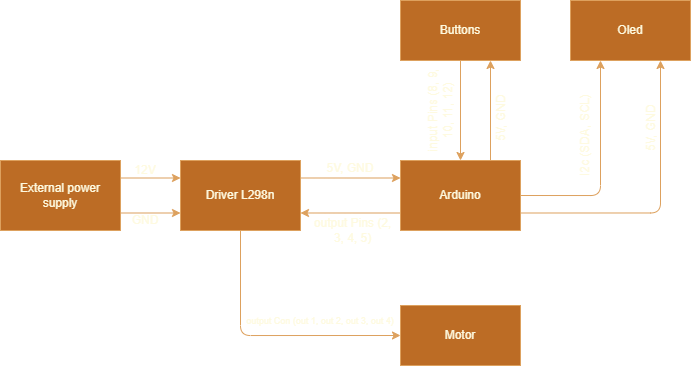

The diagram above was exported from draw.io. Its source (the exported page's mxGraphModel, read from the mxfile embedded in the PNG):
<mxGraphModel dx="760" dy="674" grid="1" gridSize="10" guides="1" tooltips="1" connect="1" arrows="1" fold="1" page="1" pageScale="1" pageWidth="827" pageHeight="1169" background="#283618" math="0" shadow="0">
  <root>
    <mxCell id="0" />
    <mxCell id="1" parent="0" />
    <mxCell id="2" style="edgeStyle=orthogonalEdgeStyle;curved=0;rounded=1;sketch=0;orthogonalLoop=1;jettySize=auto;html=1;exitX=1;exitY=0.5;exitDx=0;exitDy=0;entryX=0.25;entryY=1;entryDx=0;entryDy=0;fontColor=#FEFAE0;strokeColor=#DDA15E;fillColor=#BC6C25;" edge="1" source="6" target="12" parent="1">
      <mxGeometry relative="1" as="geometry" />
    </mxCell>
    <mxCell id="3" style="edgeStyle=orthogonalEdgeStyle;curved=0;rounded=1;sketch=0;orthogonalLoop=1;jettySize=auto;html=1;exitX=0.75;exitY=0;exitDx=0;exitDy=0;entryX=0.75;entryY=1;entryDx=0;entryDy=0;fontColor=#FEFAE0;strokeColor=#DDA15E;fillColor=#BC6C25;" edge="1" source="6" target="11" parent="1">
      <mxGeometry relative="1" as="geometry" />
    </mxCell>
    <mxCell id="4" style="edgeStyle=orthogonalEdgeStyle;curved=0;rounded=1;sketch=0;orthogonalLoop=1;jettySize=auto;html=1;exitX=1;exitY=0.75;exitDx=0;exitDy=0;entryX=0.75;entryY=1;entryDx=0;entryDy=0;fontColor=#FEFAE0;strokeColor=#DDA15E;fillColor=#BC6C25;" edge="1" source="6" target="12" parent="1">
      <mxGeometry relative="1" as="geometry" />
    </mxCell>
    <mxCell id="5" style="edgeStyle=orthogonalEdgeStyle;curved=0;rounded=1;sketch=0;orthogonalLoop=1;jettySize=auto;html=1;exitX=0;exitY=0.75;exitDx=0;exitDy=0;entryX=1;entryY=0.75;entryDx=0;entryDy=0;fontColor=#FEFAE0;strokeColor=#DDA15E;fillColor=#BC6C25;" edge="1" source="6" target="16" parent="1">
      <mxGeometry relative="1" as="geometry" />
    </mxCell>
    <mxCell id="6" value="Arduino" style="rounded=0;whiteSpace=wrap;html=1;fillColor=#BC6C25;strokeColor=#DDA15E;fontColor=#FEFAE0;" vertex="1" parent="1">
      <mxGeometry x="490" y="440" width="120" height="70" as="geometry" />
    </mxCell>
    <mxCell id="7" style="edgeStyle=orthogonalEdgeStyle;curved=0;rounded=1;sketch=0;orthogonalLoop=1;jettySize=auto;html=1;exitX=1;exitY=0.75;exitDx=0;exitDy=0;entryX=0;entryY=0.75;entryDx=0;entryDy=0;fontSize=9;fontColor=#FEFAE0;strokeColor=#DDA15E;fillColor=#BC6C25;" edge="1" source="9" target="16" parent="1">
      <mxGeometry relative="1" as="geometry" />
    </mxCell>
    <mxCell id="8" style="edgeStyle=orthogonalEdgeStyle;curved=0;rounded=1;sketch=0;orthogonalLoop=1;jettySize=auto;html=1;exitX=1;exitY=0.25;exitDx=0;exitDy=0;entryX=0;entryY=0.25;entryDx=0;entryDy=0;fontSize=9;fontColor=#FEFAE0;strokeColor=#DDA15E;fillColor=#BC6C25;" edge="1" source="9" target="16" parent="1">
      <mxGeometry relative="1" as="geometry" />
    </mxCell>
    <mxCell id="9" value="External power supply" style="rounded=0;whiteSpace=wrap;html=1;fillColor=#BC6C25;strokeColor=#DDA15E;fontColor=#FEFAE0;" vertex="1" parent="1">
      <mxGeometry x="90" y="440" width="120" height="70" as="geometry" />
    </mxCell>
    <mxCell id="10" style="edgeStyle=orthogonalEdgeStyle;curved=0;rounded=1;sketch=0;orthogonalLoop=1;jettySize=auto;html=1;exitX=0.5;exitY=1;exitDx=0;exitDy=0;entryX=0.5;entryY=0;entryDx=0;entryDy=0;fontColor=#FEFAE0;strokeColor=#DDA15E;fillColor=#BC6C25;" edge="1" source="11" target="6" parent="1">
      <mxGeometry relative="1" as="geometry" />
    </mxCell>
    <mxCell id="11" value="Buttons" style="rounded=0;whiteSpace=wrap;html=1;fillColor=#BC6C25;strokeColor=#DDA15E;fontColor=#FEFAE0;" vertex="1" parent="1">
      <mxGeometry x="490" y="280" width="120" height="60" as="geometry" />
    </mxCell>
    <mxCell id="12" value="Oled" style="rounded=0;whiteSpace=wrap;html=1;fillColor=#BC6C25;strokeColor=#DDA15E;fontColor=#FEFAE0;" vertex="1" parent="1">
      <mxGeometry x="660" y="280" width="120" height="60" as="geometry" />
    </mxCell>
    <mxCell id="13" value="Motor" style="rounded=0;whiteSpace=wrap;html=1;fillColor=#BC6C25;strokeColor=#DDA15E;fontColor=#FEFAE0;" vertex="1" parent="1">
      <mxGeometry x="490" y="585" width="120" height="60" as="geometry" />
    </mxCell>
    <mxCell id="14" style="edgeStyle=orthogonalEdgeStyle;curved=0;rounded=1;sketch=0;orthogonalLoop=1;jettySize=auto;html=1;exitX=1;exitY=0.25;exitDx=0;exitDy=0;entryX=0;entryY=0.25;entryDx=0;entryDy=0;fontColor=#FEFAE0;strokeColor=#DDA15E;fillColor=#BC6C25;" edge="1" source="16" target="6" parent="1">
      <mxGeometry relative="1" as="geometry" />
    </mxCell>
    <mxCell id="15" style="edgeStyle=orthogonalEdgeStyle;curved=0;rounded=1;sketch=0;orthogonalLoop=1;jettySize=auto;html=1;exitX=0.5;exitY=1;exitDx=0;exitDy=0;entryX=0;entryY=0.5;entryDx=0;entryDy=0;fontColor=#FEFAE0;strokeColor=#DDA15E;fillColor=#BC6C25;" edge="1" source="16" target="13" parent="1">
      <mxGeometry relative="1" as="geometry" />
    </mxCell>
    <mxCell id="16" value="Driver L298n" style="rounded=0;whiteSpace=wrap;html=1;sketch=0;fontColor=#FEFAE0;strokeColor=#DDA15E;fillColor=#BC6C25;" vertex="1" parent="1">
      <mxGeometry x="270" y="440" width="120" height="70" as="geometry" />
    </mxCell>
    <mxCell id="17" value="12V" style="text;html=1;strokeColor=none;fillColor=none;align=center;verticalAlign=middle;whiteSpace=wrap;rounded=0;sketch=0;fontColor=#FEFAE0;" vertex="1" parent="1">
      <mxGeometry x="210" y="440" width="50" height="20" as="geometry" />
    </mxCell>
    <mxCell id="18" value="I2c (SDA, SCL)" style="text;html=1;strokeColor=none;fillColor=none;align=center;verticalAlign=middle;whiteSpace=wrap;rounded=0;sketch=0;fontColor=#FEFAE0;rotation=-90;" vertex="1" parent="1">
      <mxGeometry x="620" y="405" width="110" height="20" as="geometry" />
    </mxCell>
    <mxCell id="19" value="input Pins (8, 9, 10, 11, 12)" style="text;html=1;strokeColor=none;fillColor=none;align=center;verticalAlign=middle;whiteSpace=wrap;rounded=0;sketch=0;fontColor=#FEFAE0;rotation=-90;" vertex="1" parent="1">
      <mxGeometry x="485" y="375" width="90" height="30" as="geometry" />
    </mxCell>
    <mxCell id="20" value="5V, GND" style="text;html=1;strokeColor=none;fillColor=none;align=center;verticalAlign=middle;whiteSpace=wrap;rounded=0;sketch=0;fontColor=#FEFAE0;" vertex="1" parent="1">
      <mxGeometry x="410" y="440" width="60" height="15" as="geometry" />
    </mxCell>
    <mxCell id="21" value="5V, GND" style="text;html=1;strokeColor=none;fillColor=none;align=center;verticalAlign=middle;whiteSpace=wrap;rounded=0;sketch=0;fontColor=#FEFAE0;rotation=-90;" vertex="1" parent="1">
      <mxGeometry x="560" y="390" width="60" height="15" as="geometry" />
    </mxCell>
    <mxCell id="22" value="5V, GND" style="text;html=1;strokeColor=none;fillColor=none;align=center;verticalAlign=middle;whiteSpace=wrap;rounded=0;sketch=0;fontColor=#FEFAE0;rotation=-90;" vertex="1" parent="1">
      <mxGeometry x="710" y="400" width="60" height="15" as="geometry" />
    </mxCell>
    <mxCell id="23" value="output Pins (2, 3, 4, 5)" style="text;html=1;strokeColor=none;fillColor=none;align=center;verticalAlign=middle;whiteSpace=wrap;rounded=0;sketch=0;fontColor=#FEFAE0;rotation=0;" vertex="1" parent="1">
      <mxGeometry x="400" y="490" width="85" height="40" as="geometry" />
    </mxCell>
    <mxCell id="24" value="&lt;font style=&quot;font-size: 9px;&quot;&gt;output Con (out 1, out 2, out 3, out 4)&lt;/font&gt;" style="text;html=1;strokeColor=none;fillColor=none;align=center;verticalAlign=middle;whiteSpace=wrap;rounded=0;sketch=0;fontColor=#FEFAE0;rotation=0;" vertex="1" parent="1">
      <mxGeometry x="335" y="585" width="150" height="30" as="geometry" />
    </mxCell>
    <mxCell id="25" value="GND" style="text;html=1;strokeColor=none;fillColor=none;align=center;verticalAlign=middle;whiteSpace=wrap;rounded=0;sketch=0;fontColor=#FEFAE0;" vertex="1" parent="1">
      <mxGeometry x="210" y="490" width="50" height="20" as="geometry" />
    </mxCell>
  </root>
</mxGraphModel>